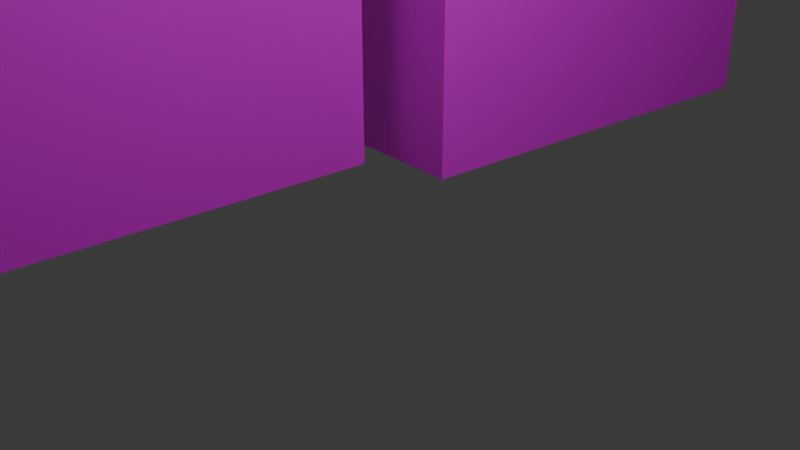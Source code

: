 # Source: 11.blend  (saved by Blender 4.0.36; exported with 4.5.12 LTS)
import bpy
from mathutils import Matrix  # noqa: F401  (used for matrix-valued properties, if any)

bpy.ops.wm.read_factory_settings(use_empty=True)
scene = bpy.context.scene
scene.name = 'Scene'

# ---- collections
col_collection = bpy.data.collections.new('Collection'); scene.collection.children.link(col_collection)

# ---- images (referenced by path relative to the original .blend; pixels are not part of the script)
import os
ASSET_DIR = os.environ.get("B2B_ASSET_DIR", "")  # directory of the original .blend (textures are referenced by path, not embedded)
HERE = os.path.dirname(os.path.abspath(__file__))  # packed textures are extracted next to this script under _unpacked/

def load_image(name, relpath, width, height, colorspace="sRGB"):
    """Load a texture the original file referenced (path relative to the .blend, or extracted next to this script)."""
    p = next((c for c in (os.path.join(HERE, relpath), os.path.join(ASSET_DIR, relpath)) if relpath and os.path.exists(c)), "")
    if p:
        img = bpy.data.images.load(p, check_existing=True)
        img.name = name
    else:  # same state as the original file: an image datablock whose file is absent (Cycles renders it pink)
        img = bpy.data.images.new(name, width, height)
        img.source = "FILE"
        img.filepath = "//" + (relpath or name)
    img.colorspace_settings.name = colorspace
    return img
img_dsc00297p_2_png = load_image('DSC00297p-2.png', 'DSC00297p-2.png', 1024, 1024, 'sRGB')
img_dsc00297p_3_png = load_image('DSC00297p-3.png', 'DSC00297p-3.png', 1024, 1024, 'sRGB')
img_dsc00297p_0_png = load_image('DSC00297p-0.png', 'DSC00297p-0.png', 1024, 1024, 'sRGB')
img_dsc00297p_1_png = load_image('DSC00297p-1.png', 'DSC00297p-1.png', 1024, 1024, 'sRGB')

# ---- materials (node trees are filled in below, after node groups)
mat_046 = bpy.data.materials.new('マテリアル.046')
mat_046.use_transparent_shadow = False
mat_047 = bpy.data.materials.new('マテリアル.047')
mat_047.use_transparent_shadow = False
mat_044 = bpy.data.materials.new('マテリアル.044')
mat_044.use_transparent_shadow = False
mat_045 = bpy.data.materials.new('マテリアル.045')
mat_045.use_transparent_shadow = False

# ---- material node trees
mat_046.use_nodes = True; mat_046.node_tree.nodes.clear()
_N = mat_046.node_tree.nodes; _L = mat_046.node_tree.links
n0 = _N.new('ShaderNodeBsdfPrincipled'); n0.name = 'プリンシプルBSDF'; n0.location = (10, 300)
n0.inputs[3].default_value = 1.45
n1 = _N.new('ShaderNodeOutputMaterial'); n1.name = 'マテリアル出力'; n1.location = (300, 300)
n2 = _N.new('ShaderNodeTexImage'); n2.name = '画像テクスチャ'; n2.location = (-280, 275)
n2.image = img_dsc00297p_2_png
_L.new(n0.outputs[0], n1.inputs[0])
_L.new(n2.outputs[0], n0.inputs[0])
n1.is_active_output = True
mat_047.use_nodes = True; mat_047.node_tree.nodes.clear()
_N = mat_047.node_tree.nodes; _L = mat_047.node_tree.links
n0 = _N.new('ShaderNodeBsdfPrincipled'); n0.name = 'プリンシプルBSDF'; n0.location = (10, 300)
n0.inputs[3].default_value = 1.45
n1 = _N.new('ShaderNodeOutputMaterial'); n1.name = 'マテリアル出力'; n1.location = (300, 300)
n2 = _N.new('ShaderNodeTexImage'); n2.name = '画像テクスチャ'; n2.location = (-280, 275)
n2.image = img_dsc00297p_3_png
_L.new(n0.outputs[0], n1.inputs[0])
_L.new(n2.outputs[0], n0.inputs[0])
n1.is_active_output = True
mat_044.use_nodes = True; mat_044.node_tree.nodes.clear()
_N = mat_044.node_tree.nodes; _L = mat_044.node_tree.links
n0 = _N.new('ShaderNodeBsdfPrincipled'); n0.name = 'プリンシプルBSDF'; n0.location = (10, 300)
n0.inputs[3].default_value = 1.45
n1 = _N.new('ShaderNodeOutputMaterial'); n1.name = 'マテリアル出力'; n1.location = (300, 300)
n2 = _N.new('ShaderNodeTexImage'); n2.name = '画像テクスチャ'; n2.location = (-280, 275)
n2.image = img_dsc00297p_0_png
_L.new(n0.outputs[0], n1.inputs[0])
_L.new(n2.outputs[0], n0.inputs[0])
n1.is_active_output = True
mat_045.use_nodes = True; mat_045.node_tree.nodes.clear()
_N = mat_045.node_tree.nodes; _L = mat_045.node_tree.links
n0 = _N.new('ShaderNodeBsdfPrincipled'); n0.name = 'プリンシプルBSDF'; n0.location = (10, 300)
n0.inputs[3].default_value = 1.45
n1 = _N.new('ShaderNodeOutputMaterial'); n1.name = 'マテリアル出力'; n1.location = (300, 300)
n2 = _N.new('ShaderNodeTexImage'); n2.name = '画像テクスチャ'; n2.location = (-280, 275)
n2.image = img_dsc00297p_1_png
_L.new(n0.outputs[0], n1.inputs[0])
_L.new(n2.outputs[0], n0.inputs[0])
n1.is_active_output = True

# ---- world
world_world = bpy.data.worlds.new('World'); scene.world = world_world
world_world.use_nodes = True; world_world.node_tree.nodes.clear()
_N = world_world.node_tree.nodes; _L = world_world.node_tree.links
n0 = _N.new('ShaderNodeOutputWorld'); n0.name = 'World Output'; n0.location = (300, 300)
n1 = _N.new('ShaderNodeBackground'); n1.name = 'Background'; n1.location = (10, 300)
n1.inputs[0].default_value = (0.05088, 0.05088, 0.05088, 1.0)
_L.new(n1.outputs[0], n0.inputs[0])
n0.is_active_output = True
world_world.color = (0.05088, 0.05088, 0.05088)
world_world.use_sun_shadow = False
world_world.sun_shadow_jitter_overblur = 0.0

# ---- cameras
cam_camera = bpy.data.cameras.new('Camera')
cam_camera.clip_end = 100.0
cam_camera.ortho_scale = 7.314

# ---- lights
light_light = bpy.data.lights.new('Light', 'POINT')
light_light.transmission_factor = 0.0
light_light.use_soft_falloff = False
light_light.energy = 1000.0
light_light.shadow_soft_size = 0.1
light_light.shadow_maximum_resolution = 0.006
light_light.use_absolute_resolution = True

# ---- meshes
me_055 = bpy.data.meshes.new('平面.055')
me_055.from_pydata([(-0.4998, -3.381, -8.442), (-0.4998, 6.785, -8.442), (-0.03651, -3.381, 0.456), (-0.03799, 6.829, 0.4416), (-0.464, 6.785, 0.415), (-0.464, -3.381, 0.415), (-0.0753, 6.874, -8.43)], [], [(0, 5, 4, 1), (3, 4, 5, 2), (4, 3, 6, 1)])
me_055.polygons.foreach_set('material_index', [0, 1, 0])
_uv = me_055.uv_layers.new(name='UVマップ')
_uv.uv.foreach_set('vector', [-0.7643, 0.005464, 0.9978, 0.005464, 0.9978, 1.0, -0.7643, 1.0, 0.9911, 0.9946, 0.008268, 0.9956, 1.824e-05, 2.801e-05, 0.9911, 1.842e-05, 0.08219, 0.5234, 0.08219, 0.5234, 0.03002, 0.5234, 0.03002, 0.5234])
me_055.materials.append(mat_046)
me_055.materials.append(mat_047)
me_055.update()
me_054 = bpy.data.meshes.new('平面.054')
me_054.from_pydata([(-0.4998, -3.381, -8.442), (-0.4998, 5.878, -8.442), (-0.04779, -3.381, 0.456), (-0.04927, 5.922, 0.4416), (-0.464, 5.878, 0.415), (-0.464, -3.381, 0.415), (-0.3207, 6.746, -8.461), (-0.2849, 6.746, 0.3958), (-0.08658, 5.967, -8.43), (-0.2927, -3.381, 0.4355)], [], [(0, 5, 4, 1), (1, 4, 7, 6), (6, 7, 3, 8), (7, 4, 5, 9), (3, 7, 9, 2)])
me_054.polygons.foreach_set('material_index', [0, 0, 0, 1, 1])
_uv = me_054.uv_layers.new(name='UVマップ')
_uv.uv.foreach_set('vector', [9.775e-05, 9.793e-05, 0.9983, 9.775e-05, 0.9983, 0.9999, 9.787e-05, 0.9999, 0.118, 1.0, 0.1702, 1.0, 0.1702, 1.0, 0.118, 1.0, 0.118, 1.0, 0.1702, 1.0, 0.1702, 1.0, 0.118, 1.0, 0.5179, 1.0, 1.848e-05, 0.9289, 0.006488, 2.021e-05, 0.504, 2.432e-05, 1.002, 0.8802, 0.5179, 1.0, 0.504, 2.432e-05, 1.002, 1.848e-05])
me_054.materials.append(mat_044)
me_054.materials.append(mat_045)
me_054.update()

# ---- objects
ob_light = bpy.data.objects.new('Light', light_light)
ob_camera = bpy.data.objects.new('Camera', cam_camera)
ob_025 = bpy.data.objects.new('平面.025', me_055)
ob_024 = bpy.data.objects.new('平面.024', me_054)

# ---- transforms, parenting, visibility, modifiers, constraints
ob_light.location = (4.076, 1.005, 5.904)
ob_light.rotation_euler = (0.6503, 0.05522, 1.866)
ob_light.lock_rotations_4d = False
ob_light.empty_display_type = 'ARROWS'
ob_light.color = (0.0, 0.0, 0.0, 0.0)
ob_light.lineart.crease_threshold = 0.0
ob_camera.location = (7.359, -6.926, 4.958)
ob_camera.rotation_euler = (1.109, 0.0, 0.8149)
ob_camera.lock_rotations_4d = False
ob_camera.empty_display_type = 'ARROWS'
ob_camera.color = (0.0, 0.0, 0.0, 0.0)
ob_camera.display_type = 'WIRE'
ob_camera.lineart.crease_threshold = 0.0
ob_025.location = (-1.808, 9.048, 2.373)
ob_025.rotation_euler = (1.571, -0.0, 1.483)
ob_025.scale = (13.84, 1.0, 1.0)
ob_024.location = (-3.448, 2.927, 2.373)
ob_024.rotation_euler = (1.571, -0.0, 1.483)
ob_024.scale = (13.84, 1.0, 1.0)

# ---- collection membership
col_collection.objects.link(ob_light)
col_collection.objects.link(ob_camera)
col_collection.objects.link(ob_025)
col_collection.objects.link(ob_024)

# ---- scene / render settings (as saved in the file)
scene.camera = ob_camera
scene.frame_start = 1; scene.frame_end = 250; scene.frame_set(1)
scene.render.engine = 'BLENDER_EEVEE_NEXT'
scene.cycles.sampling_pattern = 'TABULATED_SOBOL'
bpy.context.view_layer.update()
